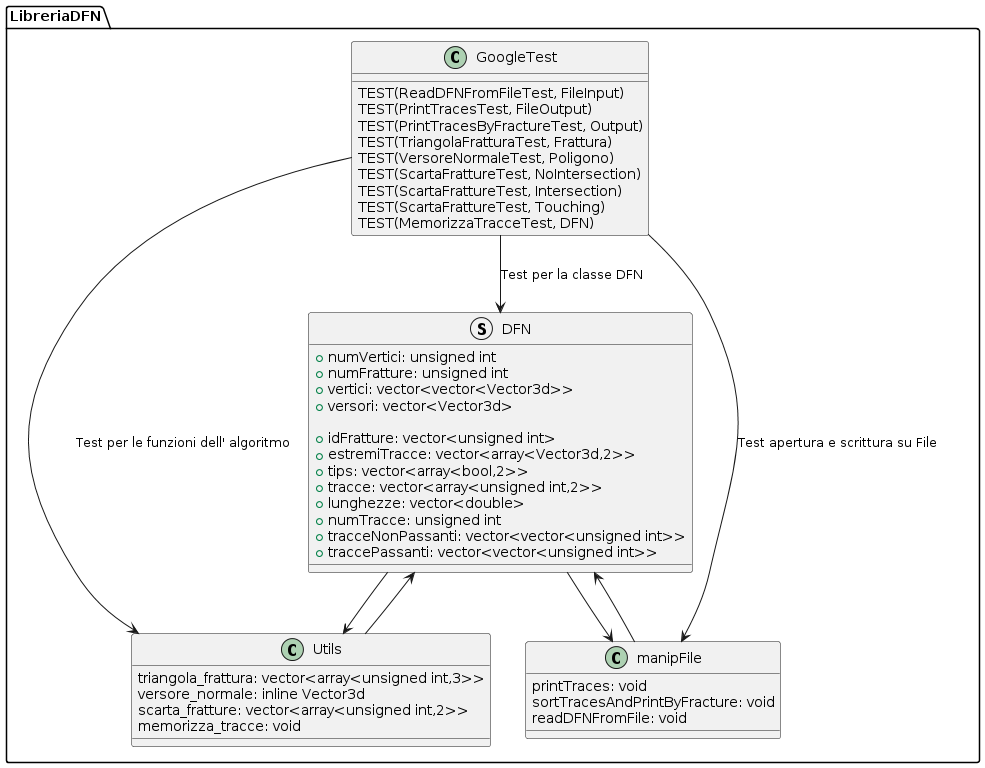

The diagram above was rendered by PlantUML. Its source (embedded in the PNG):
@startuml
package LibreriaDFN {
    struct DFN {
        + numVertici: unsigned int
        + numFratture: unsigned int 
        + vertici: vector<vector<Vector3d>>
        + versori: vector<Vector3d>

        + idFratture: vector<unsigned int> 
        + estremiTracce: vector<array<Vector3d,2>> 
        + tips: vector<array<bool,2>>  
        + tracce: vector<array<unsigned int,2>> 
        + lunghezze: vector<double> 
        + numTracce: unsigned int
        + tracceNonPassanti: vector<vector<unsigned int>>
        + traccePassanti: vector<vector<unsigned int>>
    }

    class Utils {
        triangola_frattura: vector<array<unsigned int,3>> 
        versore_normale: inline Vector3d 
        scarta_fratture: vector<array<unsigned int,2>> 
        memorizza_tracce: void 
    }

    class GoogleTest {
        TEST(ReadDFNFromFileTest, FileInput)
        TEST(PrintTracesTest, FileOutput)
        TEST(PrintTracesByFractureTest, Output)
        TEST(TriangolaFratturaTest, Frattura)
        TEST(VersoreNormaleTest, Poligono)
        TEST(ScartaFrattureTest, NoIntersection)
        TEST(ScartaFrattureTest, Intersection)
        TEST(ScartaFrattureTest, Touching)
        TEST(MemorizzaTracceTest, DFN)
    }

    class manipFile{
        printTraces: void 
        sortTracesAndPrintByFracture: void 
        readDFNFromFile: void 
}


    DFN --> Utils
    Utils --> DFN

    DFN --> manipFile
    manipFile --> DFN

    GoogleTest --> Utils : Test per le funzioni dell' algoritmo
    GoogleTest --> DFN : Test per la classe DFN
    GoogleTest --> manipFile : Test apertura e scrittura su File
}
@enduml